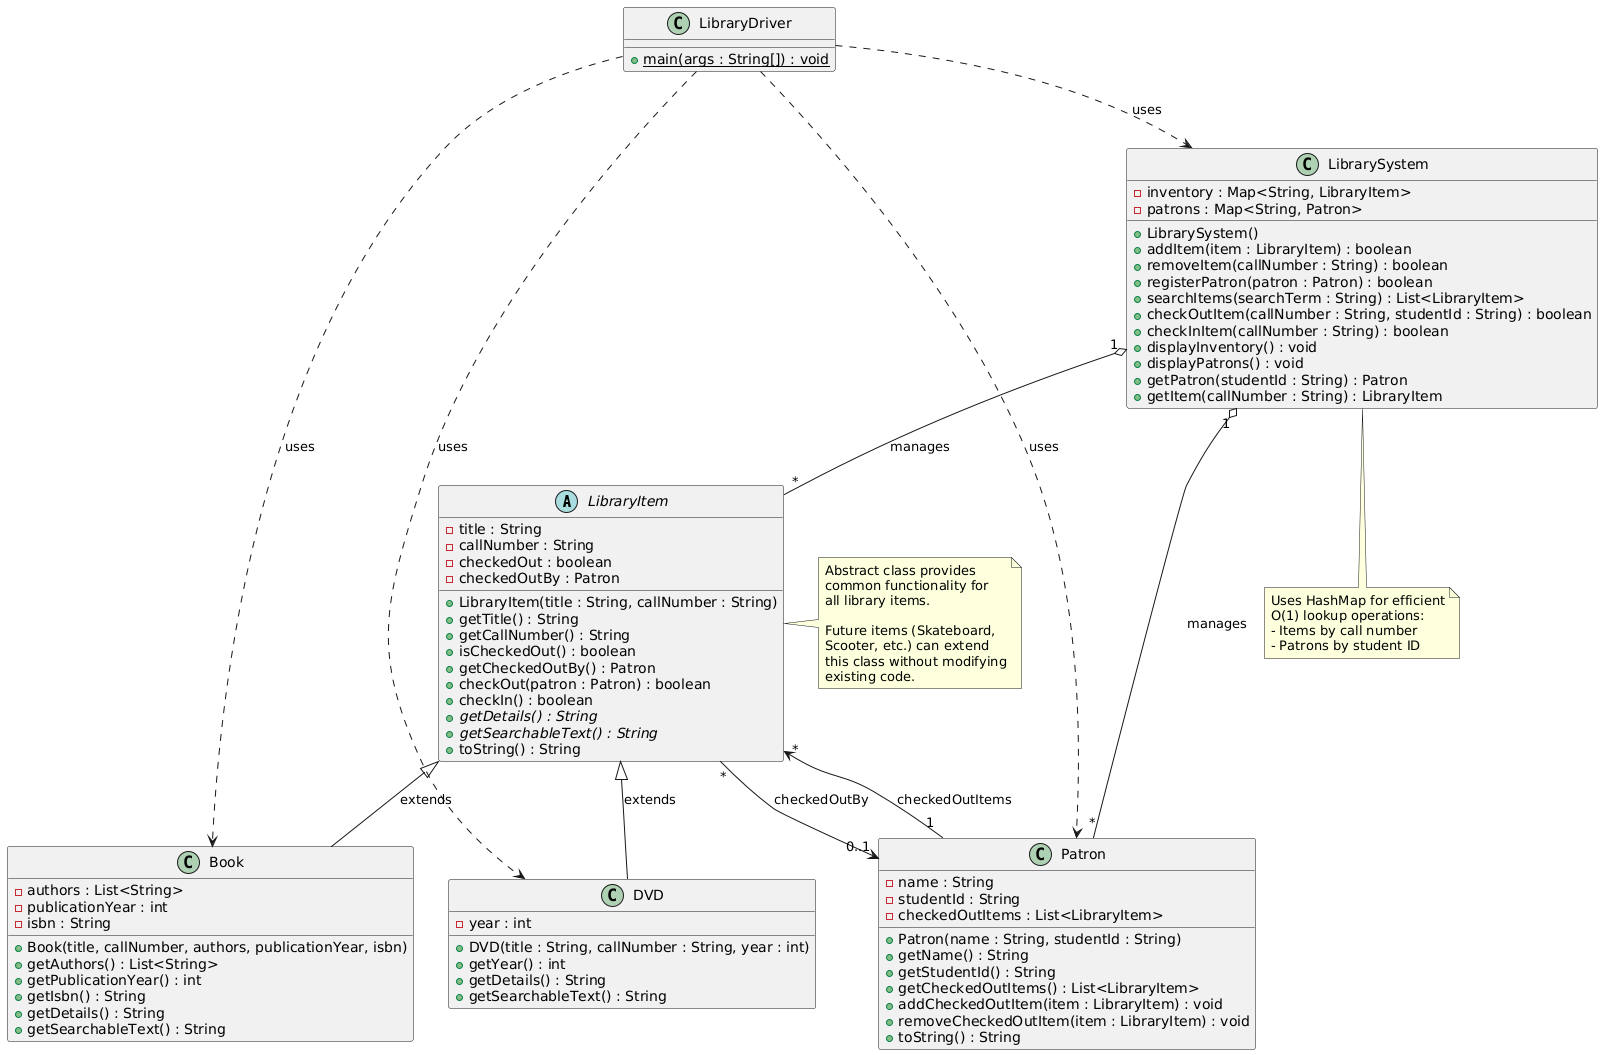

The diagram above was rendered by PlantUML. Its source (embedded in the PNG):
@startuml Library Management System

' Abstract class
abstract class LibraryItem {
  - title : String
  - callNumber : String
  - checkedOut : boolean
  - checkedOutBy : Patron
  __
  + LibraryItem(title : String, callNumber : String)
  + getTitle() : String
  + getCallNumber() : String
  + isCheckedOut() : boolean
  + getCheckedOutBy() : Patron
  + checkOut(patron : Patron) : boolean
  + checkIn() : boolean
  + {abstract} getDetails() : String
  + {abstract} getSearchableText() : String
  + toString() : String
}

' Book class
class Book {
  - authors : List<String>
  - publicationYear : int
  - isbn : String
  __
  + Book(title, callNumber, authors, publicationYear, isbn)
  + getAuthors() : List<String>
  + getPublicationYear() : int
  + getIsbn() : String
  + getDetails() : String
  + getSearchableText() : String
}

' DVD class
class DVD {
  - year : int
  __
  + DVD(title : String, callNumber : String, year : int)
  + getYear() : int
  + getDetails() : String
  + getSearchableText() : String
}

' Patron class
class Patron {
  - name : String
  - studentId : String
  - checkedOutItems : List<LibraryItem>
  __
  + Patron(name : String, studentId : String)
  + getName() : String
  + getStudentId() : String
  + getCheckedOutItems() : List<LibraryItem>
  + addCheckedOutItem(item : LibraryItem) : void
  + removeCheckedOutItem(item : LibraryItem) : void
  + toString() : String
}

' Library System class
class LibrarySystem {
  - inventory : Map<String, LibraryItem>
  - patrons : Map<String, Patron>
  __
  + LibrarySystem()
  + addItem(item : LibraryItem) : boolean
  + removeItem(callNumber : String) : boolean
  + registerPatron(patron : Patron) : boolean
  + searchItems(searchTerm : String) : List<LibraryItem>
  + checkOutItem(callNumber : String, studentId : String) : boolean
  + checkInItem(callNumber : String) : boolean
  + displayInventory() : void
  + displayPatrons() : void
  + getPatron(studentId : String) : Patron
  + getItem(callNumber : String) : LibraryItem
}

' Driver class
class LibraryDriver {
  + {static} main(args : String[]) : void
}

' Relationships
LibraryItem <|-- Book : extends
LibraryItem <|-- DVD : extends
LibraryItem "*" --> "0..1" Patron : checkedOutBy
Patron "1" --> "*" LibraryItem : checkedOutItems
LibrarySystem "1" o-- "*" LibraryItem : manages
LibrarySystem "1" o-- "*" Patron : manages
LibraryDriver ..> LibrarySystem : uses
LibraryDriver ..> Book : uses
LibraryDriver ..> DVD : uses
LibraryDriver ..> Patron : uses

note right of LibraryItem
  Abstract class provides
  common functionality for
  all library items.
  
  Future items (Skateboard,
  Scooter, etc.) can extend
  this class without modifying
  existing code.
end note

note bottom of LibrarySystem
  Uses HashMap for efficient
  O(1) lookup operations:
  - Items by call number
  - Patrons by student ID
end note

@enduml